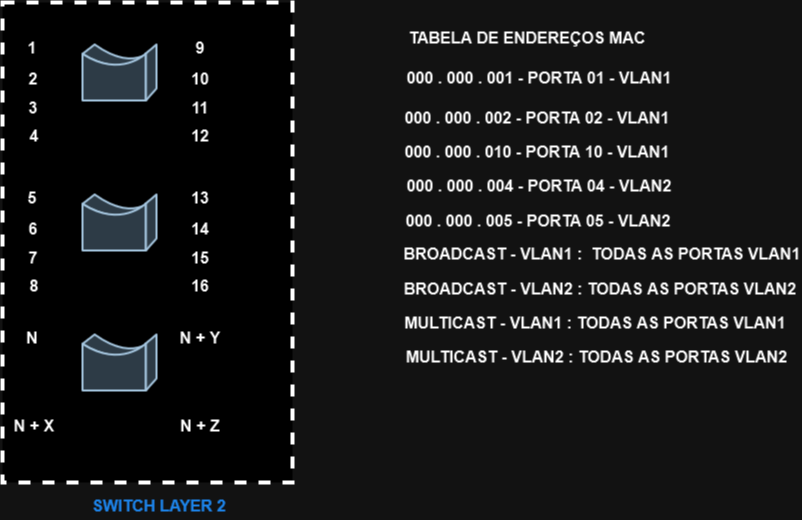

The diagram above was exported from draw.io. Its source (the exported page's mxGraphModel, read from the mxfile embedded in the PNG):
<mxGraphModel dx="2021" dy="716" grid="1" gridSize="10" guides="1" tooltips="1" connect="1" arrows="1" fold="1" page="1" pageScale="1" pageWidth="827" pageHeight="1169" math="0" shadow="0">
  <root>
    <mxCell id="0" />
    <mxCell id="1" parent="0" />
    <mxCell id="o4Y73pE1BpLqy18uyFmv-95" value="" style="rounded=0;whiteSpace=wrap;html=1;dashed=1;strokeWidth=4;" vertex="1" parent="1">
      <mxGeometry y="110" width="290" height="480" as="geometry" />
    </mxCell>
    <mxCell id="o4Y73pE1BpLqy18uyFmv-7" value="" style="shape=mxgraph.cisco.misc.bridge;html=1;pointerEvents=1;dashed=0;strokeWidth=2;verticalLabelPosition=bottom;verticalAlign=top;align=center;outlineConnect=0;fillColor=#bac8d3;strokeColor=#23445d;" vertex="1" parent="1">
      <mxGeometry x="80" y="152" width="74" height="56" as="geometry" />
    </mxCell>
    <mxCell id="o4Y73pE1BpLqy18uyFmv-55" value="1" style="text;html=1;strokeColor=none;fillColor=none;align=center;verticalAlign=middle;whiteSpace=wrap;rounded=0;fontSize=16;fontStyle=1" vertex="1" parent="1">
      <mxGeometry y="140" width="60" height="30" as="geometry" />
    </mxCell>
    <mxCell id="o4Y73pE1BpLqy18uyFmv-56" value="2" style="text;html=1;strokeColor=none;fillColor=none;align=center;verticalAlign=middle;whiteSpace=wrap;rounded=0;fontSize=16;fontStyle=1" vertex="1" parent="1">
      <mxGeometry x="1" y="171" width="60" height="30" as="geometry" />
    </mxCell>
    <mxCell id="o4Y73pE1BpLqy18uyFmv-57" value="3" style="text;html=1;strokeColor=none;fillColor=none;align=center;verticalAlign=middle;whiteSpace=wrap;rounded=0;fontSize=16;fontStyle=1" vertex="1" parent="1">
      <mxGeometry x="1" y="200" width="60" height="30" as="geometry" />
    </mxCell>
    <mxCell id="o4Y73pE1BpLqy18uyFmv-58" value="4" style="text;html=1;strokeColor=none;fillColor=none;align=center;verticalAlign=middle;whiteSpace=wrap;rounded=0;fontSize=16;fontStyle=1" vertex="1" parent="1">
      <mxGeometry x="2" y="228" width="60" height="30" as="geometry" />
    </mxCell>
    <mxCell id="o4Y73pE1BpLqy18uyFmv-59" value="9" style="text;html=1;strokeColor=none;fillColor=none;align=center;verticalAlign=middle;whiteSpace=wrap;rounded=0;fontSize=16;fontStyle=1" vertex="1" parent="1">
      <mxGeometry x="168" y="140" width="60" height="30" as="geometry" />
    </mxCell>
    <mxCell id="o4Y73pE1BpLqy18uyFmv-60" value="10" style="text;html=1;strokeColor=none;fillColor=none;align=center;verticalAlign=middle;whiteSpace=wrap;rounded=0;fontSize=16;fontStyle=1" vertex="1" parent="1">
      <mxGeometry x="168" y="171" width="60" height="30" as="geometry" />
    </mxCell>
    <mxCell id="o4Y73pE1BpLqy18uyFmv-61" value="11" style="text;html=1;strokeColor=none;fillColor=none;align=center;verticalAlign=middle;whiteSpace=wrap;rounded=0;fontSize=16;fontStyle=1" vertex="1" parent="1">
      <mxGeometry x="168" y="200" width="60" height="30" as="geometry" />
    </mxCell>
    <mxCell id="o4Y73pE1BpLqy18uyFmv-62" value="12" style="text;html=1;strokeColor=none;fillColor=none;align=center;verticalAlign=middle;whiteSpace=wrap;rounded=0;fontSize=16;fontStyle=1" vertex="1" parent="1">
      <mxGeometry x="168" y="228" width="60" height="30" as="geometry" />
    </mxCell>
    <mxCell id="o4Y73pE1BpLqy18uyFmv-63" value="TABELA DE ENDEREÇOS MAC" style="text;html=1;strokeColor=none;fillColor=none;align=center;verticalAlign=middle;whiteSpace=wrap;rounded=0;fontSize=16;fontStyle=1" vertex="1" parent="1">
      <mxGeometry x="400" y="130" width="250" height="30" as="geometry" />
    </mxCell>
    <mxCell id="o4Y73pE1BpLqy18uyFmv-67" value="000 . 000 . 001 - PORTA 01 - VLAN1" style="text;html=1;strokeColor=none;fillColor=none;align=center;verticalAlign=middle;whiteSpace=wrap;rounded=0;fontSize=16;fontStyle=1" vertex="1" parent="1">
      <mxGeometry x="397" y="170" width="280" height="30" as="geometry" />
    </mxCell>
    <mxCell id="o4Y73pE1BpLqy18uyFmv-69" value="000 . 000 . 002 - PORTA 02 - VLAN1" style="text;html=1;strokeColor=none;fillColor=none;align=center;verticalAlign=middle;whiteSpace=wrap;rounded=0;fontSize=16;fontStyle=1" vertex="1" parent="1">
      <mxGeometry x="400" y="210" width="270" height="30" as="geometry" />
    </mxCell>
    <mxCell id="o4Y73pE1BpLqy18uyFmv-70" value="000 . 000 . 010 - PORTA 10 - VLAN1" style="text;html=1;strokeColor=none;fillColor=none;align=center;verticalAlign=middle;whiteSpace=wrap;rounded=0;fontSize=16;fontStyle=1" vertex="1" parent="1">
      <mxGeometry x="400" y="244" width="270" height="30" as="geometry" />
    </mxCell>
    <mxCell id="o4Y73pE1BpLqy18uyFmv-75" value="BROADCAST - VLAN1 :&amp;nbsp; TODAS AS PORTAS VLAN1" style="text;html=1;strokeColor=none;fillColor=none;align=center;verticalAlign=middle;whiteSpace=wrap;rounded=0;fontSize=16;fontStyle=1" vertex="1" parent="1">
      <mxGeometry x="400" y="346" width="400" height="30" as="geometry" />
    </mxCell>
    <mxCell id="o4Y73pE1BpLqy18uyFmv-76" value="MULTICAST - VLAN1 : TODAS AS PORTAS VLAN1" style="text;html=1;strokeColor=none;fillColor=none;align=center;verticalAlign=middle;whiteSpace=wrap;rounded=0;fontSize=16;fontStyle=1" vertex="1" parent="1">
      <mxGeometry x="399" y="415" width="388" height="30" as="geometry" />
    </mxCell>
    <mxCell id="o4Y73pE1BpLqy18uyFmv-77" value="" style="shape=mxgraph.cisco.misc.bridge;html=1;pointerEvents=1;dashed=0;strokeWidth=2;verticalLabelPosition=bottom;verticalAlign=top;align=center;outlineConnect=0;fillColor=#bac8d3;strokeColor=#23445d;" vertex="1" parent="1">
      <mxGeometry x="80" y="302" width="74" height="56" as="geometry" />
    </mxCell>
    <mxCell id="o4Y73pE1BpLqy18uyFmv-78" value="5" style="text;html=1;strokeColor=none;fillColor=none;align=center;verticalAlign=middle;whiteSpace=wrap;rounded=0;fontSize=16;fontStyle=1" vertex="1" parent="1">
      <mxGeometry y="290" width="60" height="30" as="geometry" />
    </mxCell>
    <mxCell id="o4Y73pE1BpLqy18uyFmv-79" value="6" style="text;html=1;strokeColor=none;fillColor=none;align=center;verticalAlign=middle;whiteSpace=wrap;rounded=0;fontSize=16;fontStyle=1" vertex="1" parent="1">
      <mxGeometry x="1" y="321" width="60" height="30" as="geometry" />
    </mxCell>
    <mxCell id="o4Y73pE1BpLqy18uyFmv-80" value="7" style="text;html=1;strokeColor=none;fillColor=none;align=center;verticalAlign=middle;whiteSpace=wrap;rounded=0;fontSize=16;fontStyle=1" vertex="1" parent="1">
      <mxGeometry x="1" y="350" width="60" height="30" as="geometry" />
    </mxCell>
    <mxCell id="o4Y73pE1BpLqy18uyFmv-81" value="8" style="text;html=1;strokeColor=none;fillColor=none;align=center;verticalAlign=middle;whiteSpace=wrap;rounded=0;fontSize=16;fontStyle=1" vertex="1" parent="1">
      <mxGeometry x="2" y="378" width="60" height="30" as="geometry" />
    </mxCell>
    <mxCell id="o4Y73pE1BpLqy18uyFmv-82" value="13" style="text;html=1;strokeColor=none;fillColor=none;align=center;verticalAlign=middle;whiteSpace=wrap;rounded=0;fontSize=16;fontStyle=1" vertex="1" parent="1">
      <mxGeometry x="168" y="290" width="60" height="30" as="geometry" />
    </mxCell>
    <mxCell id="o4Y73pE1BpLqy18uyFmv-83" value="14" style="text;html=1;strokeColor=none;fillColor=none;align=center;verticalAlign=middle;whiteSpace=wrap;rounded=0;fontSize=16;fontStyle=1" vertex="1" parent="1">
      <mxGeometry x="168" y="321" width="60" height="30" as="geometry" />
    </mxCell>
    <mxCell id="o4Y73pE1BpLqy18uyFmv-84" value="15" style="text;html=1;strokeColor=none;fillColor=none;align=center;verticalAlign=middle;whiteSpace=wrap;rounded=0;fontSize=16;fontStyle=1" vertex="1" parent="1">
      <mxGeometry x="168" y="350" width="60" height="30" as="geometry" />
    </mxCell>
    <mxCell id="o4Y73pE1BpLqy18uyFmv-85" value="16" style="text;html=1;strokeColor=none;fillColor=none;align=center;verticalAlign=middle;whiteSpace=wrap;rounded=0;fontSize=16;fontStyle=1" vertex="1" parent="1">
      <mxGeometry x="168" y="378" width="60" height="30" as="geometry" />
    </mxCell>
    <mxCell id="o4Y73pE1BpLqy18uyFmv-86" value="" style="shape=mxgraph.cisco.misc.bridge;html=1;pointerEvents=1;dashed=0;strokeWidth=2;verticalLabelPosition=bottom;verticalAlign=top;align=center;outlineConnect=0;fillColor=#bac8d3;strokeColor=#23445d;" vertex="1" parent="1">
      <mxGeometry x="80" y="442" width="74" height="56" as="geometry" />
    </mxCell>
    <mxCell id="o4Y73pE1BpLqy18uyFmv-87" value="N" style="text;html=1;strokeColor=none;fillColor=none;align=center;verticalAlign=middle;whiteSpace=wrap;rounded=0;fontSize=16;fontStyle=1" vertex="1" parent="1">
      <mxGeometry y="430" width="60" height="30" as="geometry" />
    </mxCell>
    <mxCell id="o4Y73pE1BpLqy18uyFmv-90" value="N + X" style="text;html=1;strokeColor=none;fillColor=none;align=center;verticalAlign=middle;whiteSpace=wrap;rounded=0;fontSize=16;fontStyle=1" vertex="1" parent="1">
      <mxGeometry x="2" y="518" width="60" height="30" as="geometry" />
    </mxCell>
    <mxCell id="o4Y73pE1BpLqy18uyFmv-91" value="N + Y" style="text;html=1;strokeColor=none;fillColor=none;align=center;verticalAlign=middle;whiteSpace=wrap;rounded=0;fontSize=16;fontStyle=1" vertex="1" parent="1">
      <mxGeometry x="168" y="430" width="60" height="30" as="geometry" />
    </mxCell>
    <mxCell id="o4Y73pE1BpLqy18uyFmv-94" value="N + Z" style="text;html=1;strokeColor=none;fillColor=none;align=center;verticalAlign=middle;whiteSpace=wrap;rounded=0;fontSize=16;fontStyle=1" vertex="1" parent="1">
      <mxGeometry x="168" y="518" width="60" height="30" as="geometry" />
    </mxCell>
    <mxCell id="o4Y73pE1BpLqy18uyFmv-96" value="SWITCH LAYER 2" style="text;html=1;strokeColor=none;fillColor=none;align=center;verticalAlign=middle;whiteSpace=wrap;rounded=0;fontSize=16;fontStyle=1;fontColor=#3399FF;" vertex="1" parent="1">
      <mxGeometry x="86" y="598" width="142" height="30" as="geometry" />
    </mxCell>
    <mxCell id="o4Y73pE1BpLqy18uyFmv-97" value="000 . 000 . 004 - PORTA 04 - VLAN2" style="text;html=1;strokeColor=none;fillColor=none;align=center;verticalAlign=middle;whiteSpace=wrap;rounded=0;fontSize=16;fontStyle=1" vertex="1" parent="1">
      <mxGeometry x="402" y="278" width="270" height="30" as="geometry" />
    </mxCell>
    <mxCell id="o4Y73pE1BpLqy18uyFmv-98" value="000 . 000 . 005 - PORTA 05 - VLAN2" style="text;html=1;strokeColor=none;fillColor=none;align=center;verticalAlign=middle;whiteSpace=wrap;rounded=0;fontSize=16;fontStyle=1" vertex="1" parent="1">
      <mxGeometry x="401" y="313" width="270" height="30" as="geometry" />
    </mxCell>
    <mxCell id="o4Y73pE1BpLqy18uyFmv-99" value="BROADCAST - VLAN2 : TODAS AS PORTAS VLAN2" style="text;html=1;strokeColor=none;fillColor=none;align=center;verticalAlign=middle;whiteSpace=wrap;rounded=0;fontSize=16;fontStyle=1" vertex="1" parent="1">
      <mxGeometry x="398" y="381" width="400" height="30" as="geometry" />
    </mxCell>
    <mxCell id="o4Y73pE1BpLqy18uyFmv-100" value="MULTICAST - VLAN2 : TODAS AS PORTAS VLAN2" style="text;html=1;strokeColor=none;fillColor=none;align=center;verticalAlign=middle;whiteSpace=wrap;rounded=0;fontSize=16;fontStyle=1" vertex="1" parent="1">
      <mxGeometry x="402" y="449" width="385" height="30" as="geometry" />
    </mxCell>
  </root>
</mxGraphModel>